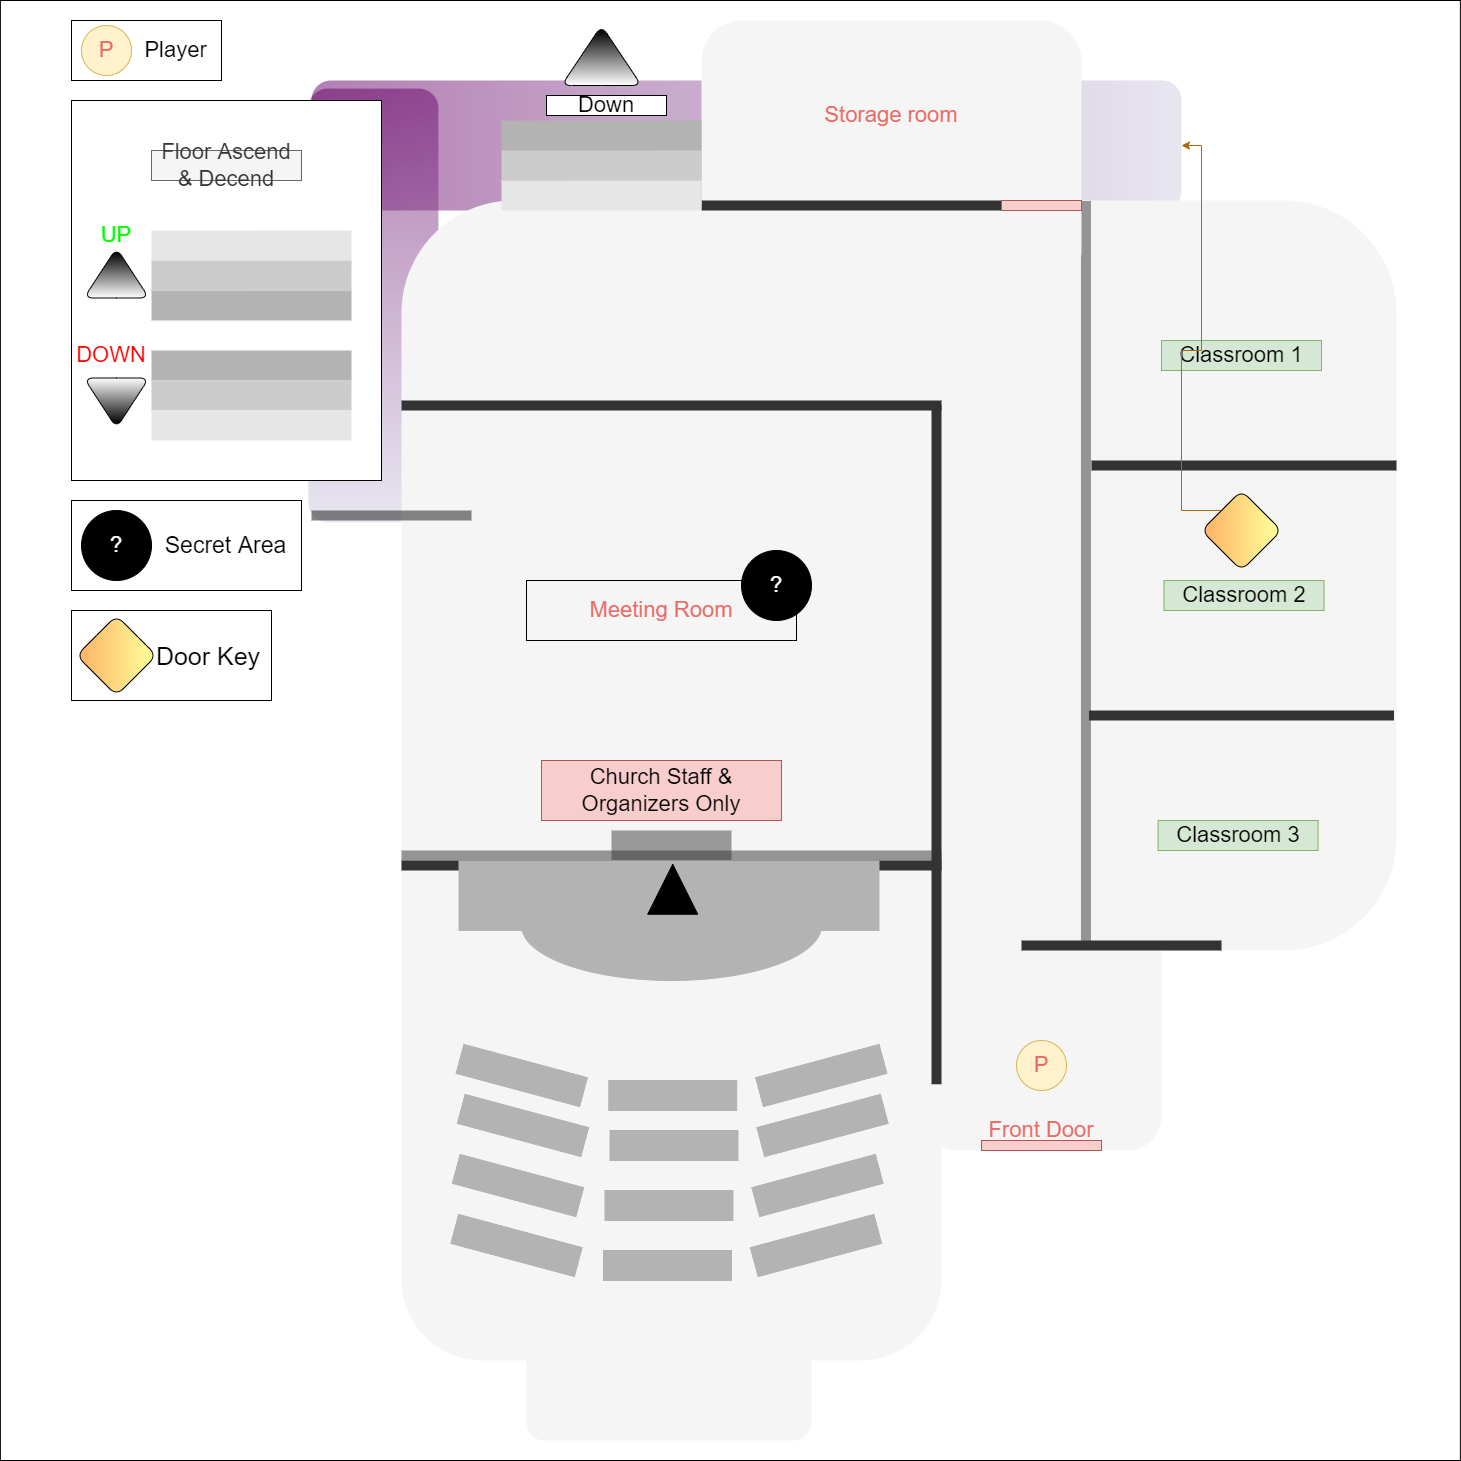

The diagram above was exported from draw.io. Its source (the exported page's mxGraphModel, read from the mxfile embedded in the PNG):
<mxGraphModel dx="2333" dy="1927" grid="1" gridSize="10" guides="1" tooltips="1" connect="1" arrows="1" fold="1" page="1" pageScale="1" pageWidth="850" pageHeight="1100" math="0" shadow="0">
  <root>
    <mxCell id="0" />
    <mxCell id="1" parent="0" />
    <mxCell id="ZHt3YYlGrIvnS_A9csD2-9" value="" style="whiteSpace=wrap;html=1;aspect=fixed;rounded=0;" vertex="1" parent="1">
      <mxGeometry x="-241.11" y="-810" width="1460" height="1460" as="geometry" />
    </mxCell>
    <mxCell id="ZHt3YYlGrIvnS_A9csD2-86" value="" style="rounded=1;whiteSpace=wrap;html=1;glass=0;sketch=0;fontSize=25;strokeColor=none;fillColor=#d0cee2;gradientDirection=west;gradientColor=#660066;shadow=0;fillOpacity=50;" vertex="1" parent="1">
      <mxGeometry x="70" y="-730" width="870" height="130" as="geometry" />
    </mxCell>
    <mxCell id="ZHt3YYlGrIvnS_A9csD2-87" value="" style="rounded=1;whiteSpace=wrap;html=1;glass=0;sketch=0;fontSize=25;strokeColor=none;fillColor=#d0cee2;gradientDirection=west;gradientColor=#660066;rotation=90;fillOpacity=50;" vertex="1" parent="1">
      <mxGeometry x="-85" y="-570" width="433.75" height="130" as="geometry" />
    </mxCell>
    <mxCell id="ZHt3YYlGrIvnS_A9csD2-2" value="" style="rounded=1;whiteSpace=wrap;html=1;fillColor=#f5f5f5;fontColor=#333333;strokeColor=none;" vertex="1" parent="1">
      <mxGeometry x="285" y="510" width="285" height="120" as="geometry" />
    </mxCell>
    <mxCell id="ZHt3YYlGrIvnS_A9csD2-1" value="" style="rounded=1;whiteSpace=wrap;html=1;fillColor=#f5f5f5;fontColor=#333333;strokeColor=none;" vertex="1" parent="1">
      <mxGeometry x="160" y="-100" width="540" height="650" as="geometry" />
    </mxCell>
    <mxCell id="ZHt3YYlGrIvnS_A9csD2-39" value="" style="rounded=1;whiteSpace=wrap;html=1;fillColor=#f5f5f5;fontColor=#333333;strokeColor=none;sketch=0;glass=0;" vertex="1" parent="1">
      <mxGeometry x="160" y="-610" width="995" height="750" as="geometry" />
    </mxCell>
    <mxCell id="ZHt3YYlGrIvnS_A9csD2-36" value="" style="rounded=0;whiteSpace=wrap;html=1;fontSize=22;fontColor=#EA6B66;strokeColor=none;fillColor=#999999;" vertex="1" parent="1">
      <mxGeometry x="370" y="20" width="120" height="40" as="geometry" />
    </mxCell>
    <mxCell id="ZHt3YYlGrIvnS_A9csD2-43" value="" style="rounded=0;whiteSpace=wrap;html=1;glass=0;sketch=0;fontSize=22;fontColor=#EA6B66;strokeColor=none;fillColor=#333333;" vertex="1" parent="1">
      <mxGeometry x="160" y="50" width="540" height="10" as="geometry" />
    </mxCell>
    <mxCell id="ZHt3YYlGrIvnS_A9csD2-5" value="" style="endArrow=none;dashed=1;html=1;rounded=0;exitX=0.5;exitY=1;exitDx=0;exitDy=0;entryX=0.5;entryY=0;entryDx=0;entryDy=0;" edge="1" parent="1" source="ZHt3YYlGrIvnS_A9csD2-4" target="ZHt3YYlGrIvnS_A9csD2-4">
      <mxGeometry width="50" height="50" relative="1" as="geometry">
        <mxPoint x="400" y="470" as="sourcePoint" />
        <mxPoint x="450" y="420" as="targetPoint" />
      </mxGeometry>
    </mxCell>
    <mxCell id="ZHt3YYlGrIvnS_A9csD2-11" value="" style="rounded=0;whiteSpace=wrap;html=1;fillColor=#B3B3B3;strokeColor=#B3B3B3;" vertex="1" parent="1">
      <mxGeometry x="217.5" y="50" width="420" height="70" as="geometry" />
    </mxCell>
    <mxCell id="ZHt3YYlGrIvnS_A9csD2-12" value="" style="ellipse;whiteSpace=wrap;html=1;rounded=0;strokeColor=#B3B3B3;fillColor=#B3B3B3;" vertex="1" parent="1">
      <mxGeometry x="280" y="60" width="300" height="110" as="geometry" />
    </mxCell>
    <mxCell id="ZHt3YYlGrIvnS_A9csD2-13" value="" style="rounded=0;whiteSpace=wrap;html=1;rotation=15;fillColor=#B3B3B3;strokeColor=#B3B3B3;" vertex="1" parent="1">
      <mxGeometry x="216.25" y="250" width="127.99" height="30" as="geometry" />
    </mxCell>
    <mxCell id="ZHt3YYlGrIvnS_A9csD2-14" value="" style="rounded=0;whiteSpace=wrap;html=1;rotation=0;fillColor=#B3B3B3;strokeColor=#B3B3B3;" vertex="1" parent="1">
      <mxGeometry x="367.25" y="270" width="127.99" height="30" as="geometry" />
    </mxCell>
    <mxCell id="ZHt3YYlGrIvnS_A9csD2-15" value="" style="rounded=0;whiteSpace=wrap;html=1;rotation=-15;fillColor=#B3B3B3;strokeColor=#B3B3B3;" vertex="1" parent="1">
      <mxGeometry x="515.76" y="250" width="127.99" height="30" as="geometry" />
    </mxCell>
    <mxCell id="ZHt3YYlGrIvnS_A9csD2-19" value="" style="rounded=0;whiteSpace=wrap;html=1;rotation=15;fillColor=#B3B3B3;strokeColor=#B3B3B3;" vertex="1" parent="1">
      <mxGeometry x="212.48" y="360" width="127.99" height="30" as="geometry" />
    </mxCell>
    <mxCell id="ZHt3YYlGrIvnS_A9csD2-20" value="" style="rounded=0;whiteSpace=wrap;html=1;rotation=0;fillColor=#B3B3B3;strokeColor=#B3B3B3;" vertex="1" parent="1">
      <mxGeometry x="363.48" y="380" width="127.99" height="30" as="geometry" />
    </mxCell>
    <mxCell id="ZHt3YYlGrIvnS_A9csD2-21" value="" style="rounded=0;whiteSpace=wrap;html=1;rotation=-15;fillColor=#B3B3B3;strokeColor=#B3B3B3;" vertex="1" parent="1">
      <mxGeometry x="511.99" y="360" width="127.99" height="30" as="geometry" />
    </mxCell>
    <mxCell id="ZHt3YYlGrIvnS_A9csD2-22" value="" style="rounded=0;whiteSpace=wrap;html=1;rotation=15;fillColor=#B3B3B3;strokeColor=#B3B3B3;" vertex="1" parent="1">
      <mxGeometry x="211" y="420" width="127.99" height="30" as="geometry" />
    </mxCell>
    <mxCell id="ZHt3YYlGrIvnS_A9csD2-23" value="" style="rounded=0;whiteSpace=wrap;html=1;rotation=0;fillColor=#B3B3B3;strokeColor=#B3B3B3;" vertex="1" parent="1">
      <mxGeometry x="362" y="440" width="127.99" height="30" as="geometry" />
    </mxCell>
    <mxCell id="ZHt3YYlGrIvnS_A9csD2-24" value="" style="rounded=0;whiteSpace=wrap;html=1;rotation=-15;fillColor=#B3B3B3;strokeColor=#B3B3B3;" vertex="1" parent="1">
      <mxGeometry x="510.51" y="420" width="127.99" height="30" as="geometry" />
    </mxCell>
    <mxCell id="ZHt3YYlGrIvnS_A9csD2-26" value="" style="rounded=0;whiteSpace=wrap;html=1;rotation=15;fillColor=#B3B3B3;strokeColor=#B3B3B3;" vertex="1" parent="1">
      <mxGeometry x="217.5" y="300" width="127.99" height="30" as="geometry" />
    </mxCell>
    <mxCell id="ZHt3YYlGrIvnS_A9csD2-27" value="" style="rounded=0;whiteSpace=wrap;html=1;rotation=0;fillColor=#B3B3B3;strokeColor=#B3B3B3;" vertex="1" parent="1">
      <mxGeometry x="368.5" y="320" width="127.99" height="30" as="geometry" />
    </mxCell>
    <mxCell id="ZHt3YYlGrIvnS_A9csD2-28" value="" style="rounded=0;whiteSpace=wrap;html=1;rotation=-15;fillColor=#B3B3B3;strokeColor=#B3B3B3;" vertex="1" parent="1">
      <mxGeometry x="517.01" y="300" width="127.99" height="30" as="geometry" />
    </mxCell>
    <mxCell id="ZHt3YYlGrIvnS_A9csD2-31" value="Player&amp;nbsp;&amp;nbsp;" style="rounded=0;whiteSpace=wrap;html=1;fontSize=22;align=right;" vertex="1" parent="1">
      <mxGeometry x="-170" y="-790" width="150" height="60" as="geometry" />
    </mxCell>
    <mxCell id="ZHt3YYlGrIvnS_A9csD2-30" value="&lt;font style=&quot;font-size: 22px&quot; color=&quot;#ea6b66&quot;&gt;P&lt;/font&gt;" style="ellipse;whiteSpace=wrap;html=1;aspect=fixed;rounded=0;fillColor=#fff2cc;strokeColor=#d6b656;" vertex="1" parent="1">
      <mxGeometry x="-160" y="-785" width="50" height="50" as="geometry" />
    </mxCell>
    <mxCell id="ZHt3YYlGrIvnS_A9csD2-35" value="" style="triangle;whiteSpace=wrap;html=1;rounded=0;fontSize=22;rotation=-90;fillColor=#000000;" vertex="1" parent="1">
      <mxGeometry x="406.24" y="53.75" width="50" height="50" as="geometry" />
    </mxCell>
    <mxCell id="ZHt3YYlGrIvnS_A9csD2-45" value="" style="rounded=0;whiteSpace=wrap;html=1;glass=0;sketch=0;fontSize=22;fontColor=#EA6B66;strokeColor=none;fillColor=#333333;fillOpacity=50;" vertex="1" parent="1">
      <mxGeometry x="160" y="40" width="540" height="10" as="geometry" />
    </mxCell>
    <mxCell id="ZHt3YYlGrIvnS_A9csD2-46" value="" style="rounded=1;whiteSpace=wrap;html=1;glass=0;sketch=0;fontSize=22;strokeColor=none;fillColor=#f5f5f5;fontColor=#333333;" vertex="1" parent="1">
      <mxGeometry x="680" y="110" width="240" height="230" as="geometry" />
    </mxCell>
    <mxCell id="ZHt3YYlGrIvnS_A9csD2-44" value="" style="rounded=0;whiteSpace=wrap;html=1;glass=0;sketch=0;fontSize=22;fontColor=#EA6B66;strokeColor=none;fillColor=#333333;rotation=90;" vertex="1" parent="1">
      <mxGeometry x="355.21" y="-71.03" width="679.58" height="10" as="geometry" />
    </mxCell>
    <mxCell id="ZHt3YYlGrIvnS_A9csD2-48" value="" style="rounded=0;whiteSpace=wrap;html=1;glass=0;sketch=0;fontSize=22;fontColor=#EA6B66;strokeColor=none;fillColor=#333333;" vertex="1" parent="1">
      <mxGeometry x="780" y="130" width="200" height="10" as="geometry" />
    </mxCell>
    <mxCell id="ZHt3YYlGrIvnS_A9csD2-4" value="" style="rounded=0;whiteSpace=wrap;html=1;fillColor=#f8cecc;strokeColor=#b85450;" vertex="1" parent="1">
      <mxGeometry x="740" y="330" width="120" height="10" as="geometry" />
    </mxCell>
    <mxCell id="ZHt3YYlGrIvnS_A9csD2-29" value="&lt;font style=&quot;font-size: 22px&quot; color=&quot;#ea6b66&quot;&gt;P&lt;/font&gt;" style="ellipse;whiteSpace=wrap;html=1;aspect=fixed;rounded=0;fillColor=#fff2cc;strokeColor=#d6b656;" vertex="1" parent="1">
      <mxGeometry x="775" y="230" width="50" height="50" as="geometry" />
    </mxCell>
    <mxCell id="ZHt3YYlGrIvnS_A9csD2-32" value="Front Door" style="text;html=1;strokeColor=none;fillColor=none;align=center;verticalAlign=middle;whiteSpace=wrap;rounded=0;fontSize=22;fontColor=#EA6B66;" vertex="1" parent="1">
      <mxGeometry x="735" y="310" width="130" height="20" as="geometry" />
    </mxCell>
    <mxCell id="ZHt3YYlGrIvnS_A9csD2-49" value="" style="rounded=0;whiteSpace=wrap;html=1;glass=0;sketch=0;fontSize=22;fontColor=#EA6B66;strokeColor=none;fillColor=#333333;rotation=90;fillOpacity=50;" vertex="1" parent="1">
      <mxGeometry x="470" y="-240" width="748.89" height="10" as="geometry" />
    </mxCell>
    <mxCell id="ZHt3YYlGrIvnS_A9csD2-50" value="" style="rounded=0;whiteSpace=wrap;html=1;glass=0;sketch=0;fontSize=22;fontColor=#EA6B66;strokeColor=none;fillColor=#333333;" vertex="1" parent="1">
      <mxGeometry x="847.5" y="-100" width="305" height="10" as="geometry" />
    </mxCell>
    <mxCell id="ZHt3YYlGrIvnS_A9csD2-52" value="" style="rounded=0;whiteSpace=wrap;html=1;glass=0;sketch=0;fontSize=22;fontColor=#EA6B66;strokeColor=none;fillColor=#333333;" vertex="1" parent="1">
      <mxGeometry x="850" y="-350" width="305" height="10" as="geometry" />
    </mxCell>
    <mxCell id="ZHt3YYlGrIvnS_A9csD2-53" value="Classroom 1" style="text;html=1;strokeColor=#82b366;fillColor=#d5e8d4;align=center;verticalAlign=middle;whiteSpace=wrap;rounded=0;glass=0;sketch=0;fontSize=22;" vertex="1" parent="1">
      <mxGeometry x="920" y="-470" width="160" height="30" as="geometry" />
    </mxCell>
    <mxCell id="ZHt3YYlGrIvnS_A9csD2-54" value="Classroom 2" style="text;html=1;strokeColor=#82b366;fillColor=#d5e8d4;align=center;verticalAlign=middle;whiteSpace=wrap;rounded=0;glass=0;sketch=0;fontSize=22;" vertex="1" parent="1">
      <mxGeometry x="922.5" y="-230" width="160" height="30" as="geometry" />
    </mxCell>
    <mxCell id="ZHt3YYlGrIvnS_A9csD2-55" value="Classroom 3" style="text;html=1;strokeColor=#82b366;fillColor=#d5e8d4;align=center;verticalAlign=middle;whiteSpace=wrap;rounded=0;glass=0;sketch=0;fontSize=22;" vertex="1" parent="1">
      <mxGeometry x="916.57" y="10" width="160" height="30" as="geometry" />
    </mxCell>
    <mxCell id="ZHt3YYlGrIvnS_A9csD2-57" value="" style="rounded=0;whiteSpace=wrap;html=1;glass=0;sketch=0;fontSize=22;fontColor=#EA6B66;strokeColor=none;fillColor=#333333;" vertex="1" parent="1">
      <mxGeometry x="160" y="-410" width="540" height="10" as="geometry" />
    </mxCell>
    <mxCell id="ZHt3YYlGrIvnS_A9csD2-58" value="" style="rounded=1;whiteSpace=wrap;html=1;glass=0;sketch=0;fontSize=22;fontColor=#333333;strokeColor=none;fillColor=#f5f5f5;" vertex="1" parent="1">
      <mxGeometry x="460" y="-790" width="380" height="270" as="geometry" />
    </mxCell>
    <mxCell id="ZHt3YYlGrIvnS_A9csD2-59" value="" style="rounded=0;whiteSpace=wrap;html=1;glass=0;sketch=0;fontSize=22;fontColor=#EA6B66;strokeColor=none;fillColor=#333333;" vertex="1" parent="1">
      <mxGeometry x="460" y="-610" width="300" height="10" as="geometry" />
    </mxCell>
    <mxCell id="ZHt3YYlGrIvnS_A9csD2-60" value="" style="rounded=0;whiteSpace=wrap;html=1;glass=0;sketch=0;fontSize=22;strokeColor=#b85450;fillColor=#f8cecc;" vertex="1" parent="1">
      <mxGeometry x="760" y="-610" width="80" height="10" as="geometry" />
    </mxCell>
    <mxCell id="ZHt3YYlGrIvnS_A9csD2-61" value="Storage room" style="text;html=1;strokeColor=none;fillColor=none;align=center;verticalAlign=middle;whiteSpace=wrap;rounded=0;glass=0;sketch=0;fontSize=22;fontColor=#EA6B66;" vertex="1" parent="1">
      <mxGeometry x="580" y="-710" width="140" height="30" as="geometry" />
    </mxCell>
    <mxCell id="ZHt3YYlGrIvnS_A9csD2-62" value="" style="rounded=0;whiteSpace=wrap;html=1;glass=0;sketch=0;fontSize=22;fontColor=#EA6B66;strokeColor=none;fillColor=#B3B3B3;gradientColor=none;" vertex="1" parent="1">
      <mxGeometry x="260" y="-690" width="200" height="30" as="geometry" />
    </mxCell>
    <mxCell id="ZHt3YYlGrIvnS_A9csD2-63" value="" style="rounded=0;whiteSpace=wrap;html=1;glass=0;sketch=0;fontSize=22;fontColor=#EA6B66;strokeColor=none;fillColor=#CCCCCC;gradientColor=none;" vertex="1" parent="1">
      <mxGeometry x="260" y="-660" width="200" height="30" as="geometry" />
    </mxCell>
    <mxCell id="ZHt3YYlGrIvnS_A9csD2-64" value="" style="rounded=0;whiteSpace=wrap;html=1;glass=0;sketch=0;fontSize=22;fontColor=#EA6B66;strokeColor=none;fillColor=#E6E6E6;gradientColor=none;" vertex="1" parent="1">
      <mxGeometry x="260" y="-630" width="200" height="30" as="geometry" />
    </mxCell>
    <mxCell id="ZHt3YYlGrIvnS_A9csD2-65" value="" style="triangle;whiteSpace=wrap;html=1;rounded=1;glass=0;sketch=0;fontSize=22;fontColor=#EA6B66;strokeColor=default;fillColor=#000000;rotation=-90;gradientColor=#ffffff;gradientDirection=west;" vertex="1" parent="1">
      <mxGeometry x="330" y="-795" width="60" height="80" as="geometry" />
    </mxCell>
    <mxCell id="ZHt3YYlGrIvnS_A9csD2-66" value="Down" style="rounded=0;whiteSpace=wrap;html=1;glass=0;sketch=0;fontSize=22;gradientDirection=west;" vertex="1" parent="1">
      <mxGeometry x="305" y="-715" width="120" height="20" as="geometry" />
    </mxCell>
    <mxCell id="ZHt3YYlGrIvnS_A9csD2-67" value="Church Staff &amp;amp; Organizers Only" style="rounded=0;whiteSpace=wrap;html=1;glass=0;sketch=0;fontSize=22;gradientDirection=west;fillColor=#f8cecc;strokeColor=#b85450;" vertex="1" parent="1">
      <mxGeometry x="300" y="-50" width="240" height="60" as="geometry" />
    </mxCell>
    <mxCell id="ZHt3YYlGrIvnS_A9csD2-68" value="Meeting Room" style="rounded=0;whiteSpace=wrap;html=1;glass=0;sketch=0;fontSize=22;fontColor=#EA6B66;strokeColor=default;fillColor=none;gradientColor=none;gradientDirection=west;" vertex="1" parent="1">
      <mxGeometry x="285" y="-230" width="270" height="60" as="geometry" />
    </mxCell>
    <mxCell id="ZHt3YYlGrIvnS_A9csD2-70" value="" style="rounded=0;whiteSpace=wrap;html=1;glass=0;sketch=0;fontSize=22;gradientDirection=west;" vertex="1" parent="1">
      <mxGeometry x="-170" y="-710" width="310" height="380" as="geometry" />
    </mxCell>
    <mxCell id="ZHt3YYlGrIvnS_A9csD2-69" value="" style="triangle;whiteSpace=wrap;html=1;rounded=1;glass=0;sketch=0;fontSize=22;fontColor=#EA6B66;strokeColor=default;fillColor=#000000;rotation=-90;gradientColor=#ffffff;gradientDirection=west;" vertex="1" parent="1">
      <mxGeometry x="-150" y="-570" width="50" height="65" as="geometry" />
    </mxCell>
    <mxCell id="ZHt3YYlGrIvnS_A9csD2-71" value="" style="triangle;whiteSpace=wrap;html=1;rounded=1;glass=0;sketch=0;fontSize=22;strokeColor=#000000;fillColor=#000000;rotation=90;gradientDirection=west;gradientColor=#ffffff;" vertex="1" parent="1">
      <mxGeometry x="-150" y="-440" width="50" height="65" as="geometry" />
    </mxCell>
    <mxCell id="ZHt3YYlGrIvnS_A9csD2-72" value="Floor Ascend &amp;amp; Decend" style="text;html=1;strokeColor=#666666;fillColor=#f5f5f5;align=center;verticalAlign=middle;whiteSpace=wrap;rounded=0;glass=0;sketch=0;fontSize=22;fontColor=#333333;" vertex="1" parent="1">
      <mxGeometry x="-90" y="-660" width="150" height="30" as="geometry" />
    </mxCell>
    <mxCell id="ZHt3YYlGrIvnS_A9csD2-73" value="" style="rounded=0;whiteSpace=wrap;html=1;glass=0;sketch=0;fontSize=22;fontColor=#EA6B66;strokeColor=none;fillColor=#E6E6E6;gradientColor=none;" vertex="1" parent="1">
      <mxGeometry x="-90" y="-580" width="200" height="30" as="geometry" />
    </mxCell>
    <mxCell id="ZHt3YYlGrIvnS_A9csD2-74" value="" style="rounded=0;whiteSpace=wrap;html=1;glass=0;sketch=0;fontSize=22;fontColor=#EA6B66;strokeColor=none;fillColor=#CCCCCC;gradientColor=none;" vertex="1" parent="1">
      <mxGeometry x="-90" y="-550" width="200" height="30" as="geometry" />
    </mxCell>
    <mxCell id="ZHt3YYlGrIvnS_A9csD2-75" value="" style="rounded=0;whiteSpace=wrap;html=1;glass=0;sketch=0;fontSize=22;fontColor=#EA6B66;strokeColor=none;fillColor=#B3B3B3;gradientColor=none;" vertex="1" parent="1">
      <mxGeometry x="-90" y="-520" width="200" height="30" as="geometry" />
    </mxCell>
    <mxCell id="ZHt3YYlGrIvnS_A9csD2-76" value="" style="rounded=0;whiteSpace=wrap;html=1;glass=0;sketch=0;fontSize=22;fontColor=#EA6B66;strokeColor=none;fillColor=#B3B3B3;gradientColor=none;" vertex="1" parent="1">
      <mxGeometry x="-90" y="-460" width="200" height="30" as="geometry" />
    </mxCell>
    <mxCell id="ZHt3YYlGrIvnS_A9csD2-77" value="" style="rounded=0;whiteSpace=wrap;html=1;glass=0;sketch=0;fontSize=22;fontColor=#EA6B66;strokeColor=none;fillColor=#CCCCCC;gradientColor=none;" vertex="1" parent="1">
      <mxGeometry x="-90" y="-430" width="200" height="30" as="geometry" />
    </mxCell>
    <mxCell id="ZHt3YYlGrIvnS_A9csD2-78" value="" style="rounded=0;whiteSpace=wrap;html=1;glass=0;sketch=0;fontSize=22;fontColor=#EA6B66;strokeColor=none;fillColor=#E6E6E6;gradientColor=none;" vertex="1" parent="1">
      <mxGeometry x="-90" y="-400" width="200" height="30" as="geometry" />
    </mxCell>
    <mxCell id="ZHt3YYlGrIvnS_A9csD2-79" value="&lt;font color=&quot;#00ff00&quot;&gt;UP&lt;/font&gt;" style="text;html=1;strokeColor=none;fillColor=none;align=center;verticalAlign=middle;whiteSpace=wrap;rounded=0;glass=0;sketch=0;fontSize=22;fontColor=#EA6B66;" vertex="1" parent="1">
      <mxGeometry x="-155" y="-590" width="60" height="30" as="geometry" />
    </mxCell>
    <mxCell id="ZHt3YYlGrIvnS_A9csD2-80" value="&lt;font color=&quot;#ff0000&quot;&gt;DOWN&lt;/font&gt;" style="text;html=1;strokeColor=none;fillColor=none;align=center;verticalAlign=middle;whiteSpace=wrap;rounded=0;glass=0;sketch=0;fontSize=22;fontColor=#EA6B66;" vertex="1" parent="1">
      <mxGeometry x="-160" y="-470" width="60" height="30" as="geometry" />
    </mxCell>
    <mxCell id="ZHt3YYlGrIvnS_A9csD2-81" value="&lt;font color=&quot;#ffffff&quot;&gt;?&lt;/font&gt;" style="ellipse;whiteSpace=wrap;html=1;aspect=fixed;rounded=1;glass=0;sketch=0;fontSize=22;fontColor=#FF0000;strokeColor=#000000;fillColor=#000000;gradientDirection=west;" vertex="1" parent="1">
      <mxGeometry x="500" y="-260" width="70" height="70" as="geometry" />
    </mxCell>
    <mxCell id="ZHt3YYlGrIvnS_A9csD2-82" value="&lt;font style=&quot;font-size: 23px&quot;&gt;Secret Area&amp;nbsp;&amp;nbsp;&lt;/font&gt;" style="rounded=0;whiteSpace=wrap;html=1;glass=0;sketch=0;fontSize=16;gradientDirection=west;align=right;" vertex="1" parent="1">
      <mxGeometry x="-170" y="-310" width="230" height="90" as="geometry" />
    </mxCell>
    <mxCell id="ZHt3YYlGrIvnS_A9csD2-83" value="&lt;font color=&quot;#ffffff&quot;&gt;?&lt;/font&gt;" style="ellipse;whiteSpace=wrap;html=1;aspect=fixed;rounded=1;glass=0;sketch=0;fontSize=22;fontColor=#FF0000;strokeColor=#000000;fillColor=#000000;gradientDirection=west;" vertex="1" parent="1">
      <mxGeometry x="-160" y="-300" width="70" height="70" as="geometry" />
    </mxCell>
    <mxCell id="ZHt3YYlGrIvnS_A9csD2-84" value="&lt;font style=&quot;font-size: 25px&quot;&gt;Door Key&lt;/font&gt;&amp;nbsp;&amp;nbsp;" style="rounded=0;whiteSpace=wrap;html=1;glass=0;sketch=0;fontSize=16;gradientDirection=west;align=right;" vertex="1" parent="1">
      <mxGeometry x="-170" y="-200" width="200" height="90" as="geometry" />
    </mxCell>
    <mxCell id="ZHt3YYlGrIvnS_A9csD2-85" value="" style="rhombus;whiteSpace=wrap;html=1;rounded=1;glass=0;sketch=0;fontSize=23;fontColor=#FFFFFF;strokeColor=#000000;fillColor=#FFFF99;gradientDirection=west;gradientColor=#FFB366;" vertex="1" parent="1">
      <mxGeometry x="-165" y="-195" width="80" height="80" as="geometry" />
    </mxCell>
    <mxCell id="ZHt3YYlGrIvnS_A9csD2-88" value="" style="rounded=0;whiteSpace=wrap;html=1;glass=0;sketch=0;fontSize=22;fontColor=#EA6B66;strokeColor=none;fillColor=#333333;fillOpacity=60;" vertex="1" parent="1">
      <mxGeometry x="70" y="-300" width="160" height="10" as="geometry" />
    </mxCell>
    <mxCell id="ZHt3YYlGrIvnS_A9csD2-90" style="edgeStyle=orthogonalEdgeStyle;rounded=0;orthogonalLoop=1;jettySize=auto;html=1;exitX=0;exitY=0;exitDx=0;exitDy=0;entryX=1;entryY=0.5;entryDx=0;entryDy=0;fontSize=25;fontColor=#FFFFFF;fillColor=#fad7ac;strokeColor=#b46504;" edge="1" parent="1" source="ZHt3YYlGrIvnS_A9csD2-89" target="ZHt3YYlGrIvnS_A9csD2-86">
      <mxGeometry relative="1" as="geometry" />
    </mxCell>
    <mxCell id="ZHt3YYlGrIvnS_A9csD2-89" value="" style="rhombus;whiteSpace=wrap;html=1;rounded=1;glass=0;sketch=0;fontSize=23;fontColor=#FFFFFF;strokeColor=#000000;fillColor=#FFFF99;gradientDirection=west;gradientColor=#FFB366;" vertex="1" parent="1">
      <mxGeometry x="960" y="-320" width="80" height="80" as="geometry" />
    </mxCell>
  </root>
</mxGraphModel>